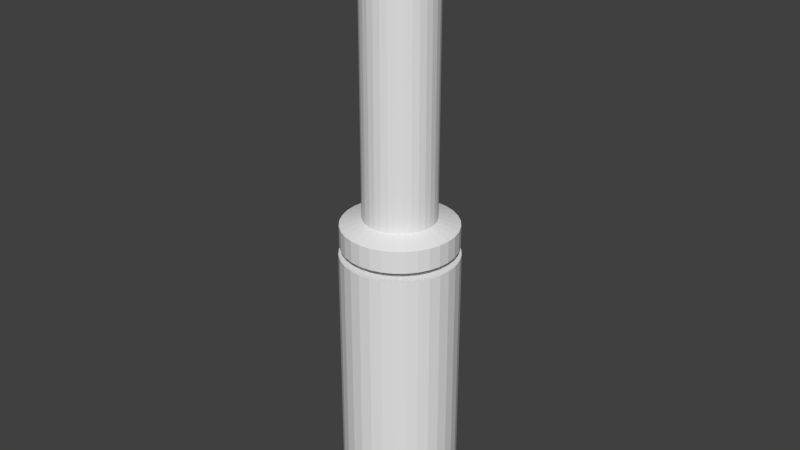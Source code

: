 # Source: ScrewDriver_Flathead.blend  (saved by Blender 2.78.0; exported with 4.5.12 LTS)
import bpy
from mathutils import Matrix  # noqa: F401  (used for matrix-valued properties, if any)

bpy.ops.wm.read_factory_settings(use_empty=True)
scene = bpy.context.scene
scene.name = 'Scene'

# ---- collections
col_collection_1 = bpy.data.collections.new('Collection 1'); scene.collection.children.link(col_collection_1)

# ---- world
world_world = bpy.data.worlds.new('World'); scene.world = world_world
world_world.color = (0.05088, 0.05088, 0.05088)
world_world.use_sun_shadow = False
world_world.sun_shadow_jitter_overblur = 0.0
world_world.cycles.sampling_method = 'MANUAL'

# ---- meshes
me_cylinder = bpy.data.meshes.new('Cylinder')
me_cylinder.from_pydata([(0.0, 1.0, -1.0), (0.0, 1.0, 1.0), (0.1951, 0.9808, -1.0), (0.1951, 0.9808, 1.0), (0.3827, 0.9239, -1.0), (0.3827, 0.9239, 1.0), (0.5556, 0.8315, -1.0), (0.5556, 0.8315, 1.0), (0.7071, 0.7071, -1.0), (0.7071, 0.7071, 1.0), (0.8315, 0.5556, -1.0), (0.8315, 0.5556, 1.0), (0.9239, 0.3827, -1.0), (0.9239, 0.3827, 1.0), (0.9808, 0.1951, -1.0), (0.9808, 0.1951, 1.0), (1.0, 7.55e-08, -1.0), (1.0, 7.55e-08, 1.0), (0.9808, -0.1951, -1.0), (0.9808, -0.1951, 1.0), (0.9239, -0.3827, -1.0), (0.9239, -0.3827, 1.0), (0.8315, -0.5556, -1.0), (0.8315, -0.5556, 1.0), (0.7071, -0.7071, -1.0), (0.7071, -0.7071, 1.0), (0.5556, -0.8315, -1.0), (0.5556, -0.8315, 1.0), (0.3827, -0.9239, -1.0), (0.3827, -0.9239, 1.0), (0.1951, -0.9808, -1.0), (0.1951, -0.9808, 1.0), (-3.258e-07, -1.0, -1.0), (-3.258e-07, -1.0, 1.0), (-0.1951, -0.9808, -1.0), (-0.1951, -0.9808, 1.0), (-0.3827, -0.9239, -1.0), (-0.3827, -0.9239, 1.0), (-0.5556, -0.8315, -1.0), (-0.5556, -0.8315, 1.0), (-0.7071, -0.7071, -1.0), (-0.7071, -0.7071, 1.0), (-0.8315, -0.5556, -1.0), (-0.8315, -0.5556, 1.0), (-0.9239, -0.3827, -1.0), (-0.9239, -0.3827, 1.0), (-0.9808, -0.1951, -1.0), (-0.9808, -0.1951, 1.0), (-1.0, 9.656e-07, -1.0), (-1.0, 9.656e-07, 1.0), (-0.9808, 0.1951, -1.0), (-0.9808, 0.1951, 1.0), (-0.9239, 0.3827, -1.0), (-0.9239, 0.3827, 1.0), (-0.8315, 0.5556, -1.0), (-0.8315, 0.5556, 1.0), (-0.7071, 0.7071, -1.0), (-0.7071, 0.7071, 1.0), (-0.5556, 0.8315, -1.0), (-0.5556, 0.8315, 1.0), (-0.3827, 0.9239, -1.0), (-0.3827, 0.9239, 1.0), (-0.1951, 0.9808, -1.0), (-0.1951, 0.9808, 1.0), (2.67e-08, 0.7751, -1.0), (0.1512, 0.7602, -1.0), (0.2966, 0.7161, -1.0), (0.4306, 0.6445, -1.0), (0.5481, 0.5481, -1.0), (0.6445, 0.4306, -1.0), (0.7161, 0.2966, -1.0), (0.7602, 0.1512, -1.0), (0.7751, 1.226e-07, -1.0), (0.7602, -0.1512, -1.0), (0.7161, -0.2966, -1.0), (0.6445, -0.4306, -1.0), (0.5481, -0.5481, -1.0), (0.4306, -0.6445, -1.0), (0.2966, -0.7161, -1.0), (0.1512, -0.7602, -1.0), (-2.259e-07, -0.7751, -1.0), (-0.1512, -0.7602, -1.0), (-0.2966, -0.7161, -1.0), (-0.4306, -0.6445, -1.0), (-0.5481, -0.5481, -1.0), (-0.6445, -0.4306, -1.0), (-0.7161, -0.2966, -1.0), (-0.7602, -0.1512, -1.0), (-0.7751, 8.125e-07, -1.0), (-0.7602, 0.1512, -1.0), (-0.7161, 0.2966, -1.0), (-0.6445, 0.4306, -1.0), (-0.5481, 0.5481, -1.0), (-0.4306, 0.6445, -1.0), (-0.2966, 0.7161, -1.0), (-0.1512, 0.7602, -1.0), (4.047e-08, 0.7751, -1.173), (0.1512, 0.7602, -1.173), (0.2966, 0.7161, -1.173), (0.4306, 0.6445, -1.173), (0.5481, 0.5481, -1.173), (0.6445, 0.4306, -1.173), (0.7161, 0.2966, -1.173), (0.7602, 0.1512, -1.173), (0.7751, 1.226e-07, -1.173), (0.7602, -0.1512, -1.173), (0.7161, -0.2966, -1.173), (0.6445, -0.4306, -1.173), (0.5481, -0.5481, -1.173), (0.4306, -0.6445, -1.173), (0.2966, -0.7161, -1.173), (0.1512, -0.7602, -1.173), (-2.121e-07, -0.7751, -1.173), (-0.1512, -0.7602, -1.173), (-0.2966, -0.7161, -1.173), (-0.4306, -0.6445, -1.173), (-0.5481, -0.5481, -1.173), (-0.6445, -0.4306, -1.173), (-0.7161, -0.2966, -1.173), (-0.7602, -0.1512, -1.173), (-0.7751, 8.125e-07, -1.173), (-0.7602, 0.1512, -1.173), (-0.7161, 0.2966, -1.173), (-0.6445, 0.4306, -1.173), (-0.5481, 0.5481, -1.173), (-0.4306, 0.6445, -1.173), (-0.2966, 0.7161, -1.173), (-0.1512, 0.7602, -1.173), (2.044e-08, 0.9435, -1.173), (0.1841, 0.9253, -1.173), (0.3611, 0.8717, -1.173), (0.5242, 0.7845, -1.173), (0.6671, 0.6671, -1.173), (0.7845, 0.5242, -1.173), (0.8717, 0.3611, -1.173), (0.9253, 0.1841, -1.173), (0.9435, 8.977e-08, -1.173), (0.9253, -0.1841, -1.173), (0.8717, -0.3611, -1.173), (0.7845, -0.5242, -1.173), (0.6671, -0.6671, -1.173), (0.5242, -0.7845, -1.173), (0.3611, -0.8717, -1.173), (0.1841, -0.9253, -1.173), (-2.87e-07, -0.9435, -1.173), (-0.1841, -0.9253, -1.173), (-0.3611, -0.8717, -1.173), (-0.5242, -0.7845, -1.173), (-0.6671, -0.6671, -1.173), (-0.7845, -0.5242, -1.173), (-0.8717, -0.3611, -1.173), (-0.9253, -0.1841, -1.173), (-0.9435, 9.296e-07, -1.173), (-0.9253, 0.1841, -1.173), (-0.8717, 0.3611, -1.173), (-0.7845, 0.5242, -1.173), (-0.6671, 0.6671, -1.173), (-0.5242, 0.7845, -1.173), (-0.3611, 0.8717, -1.173), (-0.1841, 0.9253, -1.173), (3.935e-08, 0.9435, -1.257), (0.1841, 0.9253, -1.257), (0.3611, 0.8717, -1.257), (0.5242, 0.7845, -1.257), (0.6671, 0.6671, -1.257), (0.7845, 0.5242, -1.257), (0.8717, 0.3611, -1.257), (0.9253, 0.1841, -1.257), (0.9435, 8.977e-08, -1.257), (0.9253, -0.1841, -1.257), (0.8717, -0.3611, -1.257), (0.7845, -0.5242, -1.257), (0.6671, -0.6671, -1.257), (0.5242, -0.7845, -1.257), (0.3611, -0.8717, -1.257), (0.1841, -0.9253, -1.257), (-2.681e-07, -0.9435, -1.257), (-0.1841, -0.9253, -1.257), (-0.3611, -0.8717, -1.257), (-0.5242, -0.7845, -1.257), (-0.6671, -0.6671, -1.257), (-0.7845, -0.5242, -1.257), (-0.8717, -0.3611, -1.257), (-0.9253, -0.1841, -1.257), (-0.9435, 9.296e-07, -1.257), (-0.9253, 0.1841, -1.257), (-0.8717, 0.3611, -1.257), (-0.7845, 0.5242, -1.257), (-0.6671, 0.6671, -1.257), (-0.5242, 0.7845, -1.257), (-0.3611, 0.8717, -1.257), (-0.1841, 0.9253, -1.257), (3.582e-08, 0.8991, -1.331), (0.1754, 0.8818, -1.331), (0.3441, 0.8306, -1.331), (0.4995, 0.7476, -1.331), (0.6357, 0.6357, -1.331), (0.7476, 0.4995, -1.331), (0.8306, 0.3441, -1.331), (0.8818, 0.1754, -1.331), (0.8991, 9.922e-08, -1.331), (0.8818, -0.1754, -1.331), (0.8306, -0.3441, -1.331), (0.7476, -0.4995, -1.331), (0.6357, -0.6357, -1.331), (0.4995, -0.7476, -1.331), (0.3441, -0.8306, -1.331), (0.1754, -0.8818, -1.331), (-2.571e-07, -0.8991, -1.331), (-0.1754, -0.8818, -1.331), (-0.3441, -0.8306, -1.331), (-0.4995, -0.7476, -1.331), (-0.6357, -0.6357, -1.331), (-0.7476, -0.4995, -1.331), (-0.8306, -0.3441, -1.331), (-0.8818, -0.1754, -1.331), (-0.8991, 8.995e-07, -1.331), (-0.8818, 0.1754, -1.331), (-0.8306, 0.3441, -1.331), (-0.7475, 0.4995, -1.331), (-0.6357, 0.6357, -1.331), (-0.4995, 0.7476, -1.331), (-0.3441, 0.8306, -1.331), (-0.1754, 0.8818, -1.331), (4.459e-08, 0.7308, -1.452), (0.1426, 0.7168, -1.452), (0.2797, 0.6752, -1.452), (0.406, 0.6076, -1.452), (0.5168, 0.5168, -1.452), (0.6076, 0.406, -1.452), (0.6752, 0.2797, -1.452), (0.7168, 0.1426, -1.452), (0.7308, 1.434e-07, -1.452), (0.7168, -0.1426, -1.452), (0.6752, -0.2797, -1.452), (0.6076, -0.406, -1.452), (0.5168, -0.5168, -1.452), (0.406, -0.6076, -1.452), (0.2797, -0.6752, -1.452), (0.1426, -0.7168, -1.452), (-1.935e-07, -0.7308, -1.452), (-0.1426, -0.7168, -1.452), (-0.2797, -0.6752, -1.452), (-0.406, -0.6076, -1.452), (-0.5168, -0.5168, -1.452), (-0.6076, -0.406, -1.452), (-0.6752, -0.2797, -1.452), (-0.7168, -0.1426, -1.452), (-0.7308, 7.939e-07, -1.452), (-0.7168, 0.1426, -1.452), (-0.6752, 0.2797, -1.452), (-0.6076, 0.406, -1.452), (-0.5168, 0.5168, -1.452), (-0.406, 0.6076, -1.452), (-0.2797, 0.6752, -1.452), (-0.1426, 0.7168, -1.452), (6.125e-08, 0.5404, -1.503), (0.1054, 0.53, -1.503), (0.2068, 0.4993, -1.503), (0.3002, 0.4493, -1.503), (0.3821, 0.3821, -1.503), (0.4493, 0.3002, -1.503), (0.4993, 0.2068, -1.503), (0.53, 0.1054, -1.503), (0.5404, 1.91e-07, -1.503), (0.53, -0.1054, -1.503), (0.4993, -0.2068, -1.503), (0.4493, -0.3002, -1.503), (0.3821, -0.3821, -1.503), (0.3002, -0.4493, -1.503), (0.2068, -0.4993, -1.503), (0.1054, -0.53, -1.503), (-1.148e-07, -0.5404, -1.503), (-0.1054, -0.53, -1.503), (-0.2068, -0.4993, -1.503), (-0.3002, -0.4493, -1.503), (-0.3821, -0.3821, -1.503), (-0.4493, -0.3002, -1.503), (-0.4993, -0.2068, -1.503), (-0.53, -0.1054, -1.503), (-0.5404, 6.72e-07, -1.503), (-0.53, 0.1054, -1.503), (-0.4993, 0.2068, -1.503), (-0.4493, 0.3002, -1.503), (-0.3821, 0.3821, -1.503), (-0.3002, 0.4493, -1.503), (-0.2068, 0.4993, -1.503), (-0.1054, 0.53, -1.503), (-1.537e-07, 1.0, 3.299), (0.1951, 0.9808, 3.299), (0.3827, 0.9239, 3.299), (0.5556, 0.8315, 3.299), (0.7071, 0.7071, 3.299), (0.8315, 0.5556, 3.299), (0.9239, 0.3827, 3.299), (0.9808, 0.1951, 3.299), (1.0, 7.55e-08, 3.299), (0.9808, -0.1951, 3.299), (0.9239, -0.3827, 3.299), (0.8315, -0.5556, 3.299), (0.7071, -0.7071, 3.299), (0.5556, -0.8315, 3.299), (0.3827, -0.9239, 3.299), (0.1951, -0.9808, 3.299), (-4.795e-07, -1.0, 3.299), (-0.1951, -0.9808, 3.299), (-0.3827, -0.9239, 3.299), (-0.5556, -0.8315, 3.299), (-0.7071, -0.7071, 3.299), (-0.8315, -0.5556, 3.299), (-0.9239, -0.3827, 3.299), (-0.9808, -0.1951, 3.299), (-1.0, 9.656e-07, 3.299), (-0.9808, 0.1951, 3.299), (-0.9239, 0.3827, 3.299), (-0.8315, 0.5556, 3.299), (-0.7071, 0.7071, 3.299), (-0.5556, 0.8315, 3.299), (-0.3827, 0.9239, 3.299), (-0.1951, 0.9808, 3.299), (-1.227e-07, 0.6554, 3.299), (0.1279, 0.6428, 3.299), (0.2508, 0.6055, 3.299), (0.3641, 0.5449, 3.299), (0.4634, 0.4634, 3.299), (0.5449, 0.3641, 3.299), (0.6055, 0.2508, 3.299), (0.6428, 0.1279, 3.299), (0.6554, 1.477e-07, 3.299), (0.6428, -0.1279, 3.299), (0.6055, -0.2508, 3.299), (0.5449, -0.3641, 3.299), (0.4634, -0.4634, 3.299), (0.3641, -0.5449, 3.299), (0.2508, -0.6055, 3.299), (0.1279, -0.6428, 3.299), (-3.363e-07, -0.6554, 3.299), (-0.1279, -0.6428, 3.299), (-0.2508, -0.6055, 3.299), (-0.3641, -0.5449, 3.299), (-0.4634, -0.4634, 3.299), (-0.5449, -0.3641, 3.299), (-0.6055, -0.2508, 3.299), (-0.6428, -0.1279, 3.299), (-0.6554, 7.311e-07, 3.299), (-0.6428, 0.1279, 3.299), (-0.6055, 0.2508, 3.299), (-0.5449, 0.3641, 3.299), (-0.4634, 0.4634, 3.299), (-0.3641, 0.5449, 3.299), (-0.2508, 0.6055, 3.299), (-0.1279, 0.6428, 3.299), (-1.684e-07, 0.9808, 3.443), (0.1914, 0.962, 3.443), (0.3754, 0.9062, 3.443), (0.5449, 0.8155, 3.443), (0.6936, 0.6936, 3.443), (0.8155, 0.5449, 3.443), (0.9062, 0.3754, 3.443), (0.962, 0.1914, 3.443), (0.9808, 6.009e-08, 3.443), (0.962, -0.1914, 3.443), (0.9062, -0.3754, 3.443), (0.8155, -0.5449, 3.443), (0.6936, -0.6936, 3.443), (0.5449, -0.8155, 3.443), (0.3754, -0.9062, 3.443), (0.1914, -0.962, 3.443), (-4.88e-07, -0.9808, 3.443), (-0.1914, -0.962, 3.443), (-0.3754, -0.9062, 3.443), (-0.5449, -0.8155, 3.443), (-0.6936, -0.6936, 3.443), (-0.8155, -0.5449, 3.443), (-0.9062, -0.3754, 3.443), (-0.962, -0.1914, 3.443), (-0.9808, 9.331e-07, 3.443), (-0.962, 0.1914, 3.443), (-0.9062, 0.3754, 3.443), (-0.8155, 0.5449, 3.443), (-0.6936, 0.6936, 3.443), (-0.5449, 0.8155, 3.443), (-0.3754, 0.9062, 3.443), (-0.1914, 0.962, 3.443), (-3.598e-07, 0.9808, 3.821), (0.1914, 0.962, 3.821), (0.3754, 0.9062, 3.821), (0.5449, 0.8155, 3.821), (0.6936, 0.6936, 3.821), (0.8155, 0.5449, 3.821), (0.9062, 0.3754, 3.821), (0.962, 0.1914, 3.821), (0.9808, 6.009e-08, 3.821), (0.962, -0.1914, 3.821), (0.9062, -0.3754, 3.821), (0.8155, -0.5449, 3.821), (0.6936, -0.6936, 3.821), (0.5449, -0.8155, 3.821), (0.3754, -0.9062, 3.821), (0.1914, -0.962, 3.821), (-6.794e-07, -0.9808, 3.821), (-0.1914, -0.962, 3.821), (-0.3754, -0.9062, 3.821), (-0.5449, -0.8155, 3.821), (-0.6936, -0.6936, 3.821), (-0.8155, -0.5449, 3.821), (-0.9062, -0.3754, 3.821), (-0.962, -0.1914, 3.821), (-0.9808, 9.331e-07, 3.821), (-0.962, 0.1914, 3.821), (-0.9062, 0.3754, 3.821), (-0.8155, 0.5449, 3.821), (-0.6936, 0.6936, 3.821), (-0.5449, 0.8155, 3.821), (-0.3754, 0.9062, 3.821), (-0.1914, 0.962, 3.821), (-3.512e-07, 0.6148, 3.94), (0.1199, 0.603, 3.94), (0.2353, 0.568, 3.94), (0.3416, 0.5112, 3.94), (0.4347, 0.4347, 3.94), (0.5112, 0.3416, 3.94), (0.568, 0.2353, 3.94), (0.603, 0.1199, 3.94), (0.6148, 1.475e-07, 3.94), (0.603, -0.1199, 3.94), (0.568, -0.2353, 3.94), (0.5112, -0.3416, 3.94), (0.4347, -0.4347, 3.94), (0.3416, -0.5112, 3.94), (0.2353, -0.568, 3.94), (0.1199, -0.603, 3.94), (-5.516e-07, -0.6148, 3.94), (-0.1199, -0.603, 3.94), (-0.2353, -0.568, 3.94), (-0.3416, -0.5112, 3.94), (-0.4347, -0.4347, 3.94), (-0.5112, -0.3416, 3.94), (-0.568, -0.2353, 3.94), (-0.603, -0.1199, 3.94), (-0.6148, 6.947e-07, 3.94), (-0.603, 0.1199, 3.94), (-0.568, 0.2353, 3.94), (-0.5112, 0.3416, 3.94), (-0.4347, 0.4347, 3.94), (-0.3416, 0.5112, 3.94), (-0.2353, 0.568, 3.94), (-0.1199, 0.603, 3.94), (-3.05e-07, 0.6148, 8.324), (0.1199, 0.603, 8.324), (0.2353, 0.568, 8.324), (0.3416, 0.5112, 8.324), (0.4347, 0.4347, 8.324), (0.5112, 0.3416, 8.324), (0.568, 0.2353, 8.324), (0.603, 0.1199, 8.324), (0.6148, 1.475e-07, 8.324), (0.603, -0.1199, 8.324), (0.568, -0.2353, 8.324), (0.5112, -0.3416, 8.324), (0.4347, -0.4347, 8.324), (0.3416, -0.5112, 8.324), (0.2353, -0.568, 8.324), (0.1199, -0.603, 8.324), (-5.053e-07, -0.6148, 8.324), (-0.1199, -0.603, 8.324), (-0.2353, -0.568, 8.324), (-0.3416, -0.5112, 8.324), (-0.4347, -0.4347, 8.324), (-0.5112, -0.3416, 8.324), (-0.568, -0.2353, 8.324), (-0.603, -0.1199, 8.324), (-0.6148, 6.947e-07, 8.324), (-0.603, 0.1199, 8.324), (-0.568, 0.2353, 8.324), (-0.5112, 0.3416, 8.324), (-0.4347, 0.4347, 8.324), (-0.3416, 0.5112, 8.324), (-0.2353, 0.568, 8.324), (-0.1199, 0.603, 8.324), (-3.492e-07, 0.6148, 8.598), (0.06645, 0.603, 8.598), (0.1304, 0.568, 8.598), (0.1892, 0.5112, 8.598), (0.2409, 0.4347, 8.598), (0.2832, 0.3416, 8.598), (0.3147, 0.2353, 8.598), (0.3341, 0.1199, 8.598), (0.3406, 1.475e-07, 8.598), (0.3341, -0.1199, 8.598), (0.3147, -0.2353, 8.598), (0.2832, -0.3416, 8.598), (0.2409, -0.4347, 8.598), (0.1892, -0.5112, 8.598), (0.1304, -0.568, 8.598), (0.06645, -0.603, 8.598), (-4.601e-07, -0.6148, 8.598), (-0.06645, -0.603, 8.598), (-0.1304, -0.568, 8.598), (-0.1892, -0.5112, 8.598), (-0.2409, -0.4347, 8.598), (-0.2832, -0.3416, 8.598), (-0.3147, -0.2353, 8.598), (-0.3341, -0.1199, 8.598), (-0.3406, 6.947e-07, 8.598), (-0.3341, 0.1199, 8.598), (-0.3147, 0.2353, 8.598), (-0.2832, 0.3416, 8.598), (-0.2409, 0.4347, 8.598), (-0.1892, 0.5112, 8.598), (-0.1304, 0.568, 8.598), (-0.06645, 0.603, 8.598), (2.951e-08, 0.4526, 9.075), (0.007226, 0.4439, 9.075), (0.01417, 0.4181, 9.075), (0.02058, 0.3763, 9.075), (0.02619, 0.32, 9.075), (0.0308, 0.2514, 9.075), (0.03422, 0.1732, 9.075), (0.03633, 0.08829, 9.075), (0.03704, 1.902e-07, 9.075), (0.03633, -0.08829, 9.075), (0.03422, -0.1732, 9.075), (0.0308, -0.2514, 9.075), (0.02619, -0.32, 9.075), (0.02058, -0.3763, 9.075), (0.01417, -0.4181, 9.075), (0.007226, -0.4439, 9.075), (1.744e-08, -0.4526, 9.075), (-0.007226, -0.4439, 9.075), (-0.01417, -0.4181, 9.075), (-0.02058, -0.3763, 9.075), (-0.02619, -0.32, 9.075), (-0.0308, -0.2514, 9.075), (-0.03422, -0.1732, 9.075), (-0.03633, -0.08829, 9.075), (-0.03704, 5.93e-07, 9.075), (-0.03633, 0.0883, 9.075), (-0.03422, 0.1732, 9.075), (-0.0308, 0.2514, 9.075), (-0.02619, 0.32, 9.075), (-0.02058, 0.3763, 9.075), (-0.01417, 0.4181, 9.075), (-0.007226, 0.4439, 9.075)], [], [(0, 1, 3, 2), (2, 3, 5, 4), (4, 5, 7, 6), (6, 7, 9, 8), (8, 9, 11, 10), (10, 11, 13, 12), (12, 13, 15, 14), (14, 15, 17, 16), (16, 17, 19, 18), (18, 19, 21, 20), (20, 21, 23, 22), (22, 23, 25, 24), (24, 25, 27, 26), (26, 27, 29, 28), (28, 29, 31, 30), (30, 31, 33, 32), (32, 33, 35, 34), (34, 35, 37, 36), (36, 37, 39, 38), (38, 39, 41, 40), (40, 41, 43, 42), (42, 43, 45, 44), (44, 45, 47, 46), (46, 47, 49, 48), (48, 49, 51, 50), (50, 51, 53, 52), (52, 53, 55, 54), (54, 55, 57, 56), (56, 57, 59, 58), (58, 59, 61, 60), (5, 3, 289, 290), (60, 61, 63, 62), (62, 63, 1, 0), (56, 58, 93, 92), (80, 81, 113, 112), (12, 14, 71, 70), (30, 32, 80, 79), (48, 50, 89, 88), (4, 6, 67, 66), (22, 24, 76, 75), (40, 42, 85, 84), (58, 60, 94, 93), (14, 16, 72, 71), (32, 34, 81, 80), (50, 52, 90, 89), (6, 8, 68, 67), (24, 26, 77, 76), (42, 44, 86, 85), (60, 62, 95, 94), (16, 18, 73, 72), (34, 36, 82, 81), (52, 54, 91, 90), (8, 10, 69, 68), (26, 28, 78, 77), (44, 46, 87, 86), (0, 2, 65, 64), (62, 0, 64, 95), (18, 20, 74, 73), (36, 38, 83, 82), (54, 56, 92, 91), (10, 12, 70, 69), (28, 30, 79, 78), (46, 48, 88, 87), (2, 4, 66, 65), (20, 22, 75, 74), (38, 40, 84, 83), (115, 116, 148, 147), (67, 68, 100, 99), (94, 95, 127, 126), (81, 82, 114, 113), (68, 69, 101, 100), (95, 64, 96, 127), (82, 83, 115, 114), (69, 70, 102, 101), (83, 84, 116, 115), (70, 71, 103, 102), (84, 85, 117, 116), (71, 72, 104, 103), (85, 86, 118, 117), (72, 73, 105, 104), (86, 87, 119, 118), (73, 74, 106, 105), (87, 88, 120, 119), (74, 75, 107, 106), (88, 89, 121, 120), (75, 76, 108, 107), (89, 90, 122, 121), (76, 77, 109, 108), (90, 91, 123, 122), (77, 78, 110, 109), (64, 65, 97, 96), (91, 92, 124, 123), (78, 79, 111, 110), (65, 66, 98, 97), (92, 93, 125, 124), (79, 80, 112, 111), (66, 67, 99, 98), (93, 94, 126, 125), (150, 151, 183, 182), (102, 103, 135, 134), (116, 117, 149, 148), (103, 104, 136, 135), (117, 118, 150, 149), (104, 105, 137, 136), (118, 119, 151, 150), (105, 106, 138, 137), (119, 120, 152, 151), (106, 107, 139, 138), (120, 121, 153, 152), (107, 108, 140, 139), (121, 122, 154, 153), (108, 109, 141, 140), (122, 123, 155, 154), (109, 110, 142, 141), (96, 97, 129, 128), (123, 124, 156, 155), (110, 111, 143, 142), (97, 98, 130, 129), (124, 125, 157, 156), (111, 112, 144, 143), (98, 99, 131, 130), (125, 126, 158, 157), (112, 113, 145, 144), (99, 100, 132, 131), (126, 127, 159, 158), (113, 114, 146, 145), (100, 101, 133, 132), (127, 96, 128, 159), (114, 115, 147, 146), (101, 102, 134, 133), (185, 186, 218, 217), (137, 138, 170, 169), (151, 152, 184, 183), (138, 139, 171, 170), (152, 153, 185, 184), (139, 140, 172, 171), (153, 154, 186, 185), (140, 141, 173, 172), (154, 155, 187, 186), (141, 142, 174, 173), (128, 129, 161, 160), (155, 156, 188, 187), (142, 143, 175, 174), (129, 130, 162, 161), (156, 157, 189, 188), (143, 144, 176, 175), (130, 131, 163, 162), (157, 158, 190, 189), (144, 145, 177, 176), (131, 132, 164, 163), (158, 159, 191, 190), (145, 146, 178, 177), (132, 133, 165, 164), (159, 128, 160, 191), (146, 147, 179, 178), (133, 134, 166, 165), (147, 148, 180, 179), (134, 135, 167, 166), (148, 149, 181, 180), (135, 136, 168, 167), (149, 150, 182, 181), (136, 137, 169, 168), (193, 194, 226, 225), (172, 173, 205, 204), (186, 187, 219, 218), (173, 174, 206, 205), (160, 161, 193, 192), (187, 188, 220, 219), (174, 175, 207, 206), (161, 162, 194, 193), (188, 189, 221, 220), (175, 176, 208, 207), (162, 163, 195, 194), (189, 190, 222, 221), (176, 177, 209, 208), (163, 164, 196, 195), (190, 191, 223, 222), (177, 178, 210, 209), (164, 165, 197, 196), (191, 160, 192, 223), (178, 179, 211, 210), (165, 166, 198, 197), (179, 180, 212, 211), (166, 167, 199, 198), (180, 181, 213, 212), (167, 168, 200, 199), (181, 182, 214, 213), (168, 169, 201, 200), (182, 183, 215, 214), (169, 170, 202, 201), (183, 184, 216, 215), (170, 171, 203, 202), (184, 185, 217, 216), (171, 172, 204, 203), (228, 229, 261, 260), (220, 221, 253, 252), (207, 208, 240, 239), (194, 195, 227, 226), (221, 222, 254, 253), (208, 209, 241, 240), (195, 196, 228, 227), (222, 223, 255, 254), (209, 210, 242, 241), (196, 197, 229, 228), (223, 192, 224, 255), (210, 211, 243, 242), (197, 198, 230, 229), (211, 212, 244, 243), (198, 199, 231, 230), (212, 213, 245, 244), (199, 200, 232, 231), (213, 214, 246, 245), (200, 201, 233, 232), (214, 215, 247, 246), (201, 202, 234, 233), (215, 216, 248, 247), (202, 203, 235, 234), (216, 217, 249, 248), (203, 204, 236, 235), (217, 218, 250, 249), (204, 205, 237, 236), (218, 219, 251, 250), (205, 206, 238, 237), (192, 193, 225, 224), (219, 220, 252, 251), (206, 207, 239, 238), (256, 257, 258, 259, 260, 261, 262, 263, 264, 265, 266, 267, 268, 269, 270, 271, 272, 273, 274, 275, 276, 277, 278, 279, 280, 281, 282, 283, 284, 285, 286, 287), (255, 224, 256, 287), (242, 243, 275, 274), (229, 230, 262, 261), (243, 244, 276, 275), (230, 231, 263, 262), (244, 245, 277, 276), (231, 232, 264, 263), (245, 246, 278, 277), (232, 233, 265, 264), (246, 247, 279, 278), (233, 234, 266, 265), (247, 248, 280, 279), (234, 235, 267, 266), (248, 249, 281, 280), (235, 236, 268, 267), (249, 250, 282, 281), (236, 237, 269, 268), (250, 251, 283, 282), (237, 238, 270, 269), (224, 225, 257, 256), (251, 252, 284, 283), (238, 239, 271, 270), (225, 226, 258, 257), (252, 253, 285, 284), (239, 240, 272, 271), (226, 227, 259, 258), (253, 254, 286, 285), (240, 241, 273, 272), (227, 228, 260, 259), (254, 255, 287, 286), (241, 242, 274, 273), (299, 298, 330, 331), (23, 21, 298, 299), (41, 39, 307, 308), (59, 57, 316, 317), (15, 13, 294, 295), (33, 31, 303, 304), (51, 49, 312, 313), (7, 5, 290, 291), (25, 23, 299, 300), (43, 41, 308, 309), (61, 59, 317, 318), (17, 15, 295, 296), (35, 33, 304, 305), (53, 51, 313, 314), (9, 7, 291, 292), (27, 25, 300, 301), (45, 43, 309, 310), (63, 61, 318, 319), (19, 17, 296, 297), (37, 35, 305, 306), (55, 53, 314, 315), (11, 9, 292, 293), (29, 27, 301, 302), (47, 45, 310, 311), (3, 1, 288, 289), (1, 63, 319, 288), (21, 19, 297, 298), (39, 37, 306, 307), (57, 55, 315, 316), (13, 11, 293, 294), (31, 29, 302, 303), (49, 47, 311, 312), (334, 333, 365, 366), (313, 312, 344, 345), (300, 299, 331, 332), (314, 313, 345, 346), (301, 300, 332, 333), (315, 314, 346, 347), (302, 301, 333, 334), (289, 288, 320, 321), (316, 315, 347, 348), (303, 302, 334, 335), (290, 289, 321, 322), (317, 316, 348, 349), (304, 303, 335, 336), (291, 290, 322, 323), (318, 317, 349, 350), (305, 304, 336, 337), (292, 291, 323, 324), (319, 318, 350, 351), (306, 305, 337, 338), (293, 292, 324, 325), (288, 319, 351, 320), (307, 306, 338, 339), (294, 293, 325, 326), (308, 307, 339, 340), (295, 294, 326, 327), (309, 308, 340, 341), (296, 295, 327, 328), (310, 309, 341, 342), (297, 296, 328, 329), (311, 310, 342, 343), (298, 297, 329, 330), (312, 311, 343, 344), (369, 368, 400, 401), (321, 320, 352, 353), (348, 347, 379, 380), (335, 334, 366, 367), (322, 321, 353, 354), (349, 348, 380, 381), (336, 335, 367, 368), (323, 322, 354, 355), (350, 349, 381, 382), (337, 336, 368, 369), (324, 323, 355, 356), (351, 350, 382, 383), (338, 337, 369, 370), (325, 324, 356, 357), (320, 351, 383, 352), (339, 338, 370, 371), (326, 325, 357, 358), (340, 339, 371, 372), (327, 326, 358, 359), (341, 340, 372, 373), (328, 327, 359, 360), (342, 341, 373, 374), (329, 328, 360, 361), (343, 342, 374, 375), (330, 329, 361, 362), (344, 343, 375, 376), (331, 330, 362, 363), (345, 344, 376, 377), (332, 331, 363, 364), (346, 345, 377, 378), (333, 332, 364, 365), (347, 346, 378, 379), (404, 403, 435, 436), (356, 355, 387, 388), (383, 382, 414, 415), (370, 369, 401, 402), (357, 356, 388, 389), (352, 383, 415, 384), (371, 370, 402, 403), (358, 357, 389, 390), (372, 371, 403, 404), (359, 358, 390, 391), (373, 372, 404, 405), (360, 359, 391, 392), (374, 373, 405, 406), (361, 360, 392, 393), (375, 374, 406, 407), (362, 361, 393, 394), (376, 375, 407, 408), (363, 362, 394, 395), (377, 376, 408, 409), (364, 363, 395, 396), (378, 377, 409, 410), (365, 364, 396, 397), (379, 378, 410, 411), (366, 365, 397, 398), (353, 352, 384, 385), (380, 379, 411, 412), (367, 366, 398, 399), (354, 353, 385, 386), (381, 380, 412, 413), (368, 367, 399, 400), (355, 354, 386, 387), (382, 381, 413, 414), (439, 438, 470, 471), (391, 390, 422, 423), (405, 404, 436, 437), (392, 391, 423, 424), (406, 405, 437, 438), (393, 392, 424, 425), (407, 406, 438, 439), (394, 393, 425, 426), (408, 407, 439, 440), (395, 394, 426, 427), (409, 408, 440, 441), (396, 395, 427, 428), (410, 409, 441, 442), (397, 396, 428, 429), (411, 410, 442, 443), (398, 397, 429, 430), (385, 384, 416, 417), (412, 411, 443, 444), (399, 398, 430, 431), (386, 385, 417, 418), (413, 412, 444, 445), (400, 399, 431, 432), (387, 386, 418, 419), (414, 413, 445, 446), (401, 400, 432, 433), (388, 387, 419, 420), (415, 414, 446, 447), (402, 401, 433, 434), (389, 388, 420, 421), (384, 415, 447, 416), (403, 402, 434, 435), (390, 389, 421, 422), (474, 473, 505, 506), (426, 425, 457, 458), (440, 439, 471, 472), (427, 426, 458, 459), (441, 440, 472, 473), (428, 427, 459, 460), (442, 441, 473, 474), (429, 428, 460, 461), (443, 442, 474, 475), (430, 429, 461, 462), (417, 416, 448, 449), (444, 443, 475, 476), (431, 430, 462, 463), (418, 417, 449, 450), (445, 444, 476, 477), (432, 431, 463, 464), (419, 418, 450, 451), (446, 445, 477, 478), (433, 432, 464, 465), (420, 419, 451, 452), (447, 446, 478, 479), (434, 433, 465, 466), (421, 420, 452, 453), (416, 447, 479, 448), (435, 434, 466, 467), (422, 421, 453, 454), (436, 435, 467, 468), (423, 422, 454, 455), (437, 436, 468, 469), (424, 423, 455, 456), (438, 437, 469, 470), (425, 424, 456, 457), (509, 508, 540, 541), (461, 460, 492, 493), (475, 474, 506, 507), (462, 461, 493, 494), (449, 448, 480, 481), (476, 475, 507, 508), (463, 462, 494, 495), (450, 449, 481, 482), (477, 476, 508, 509), (464, 463, 495, 496), (451, 450, 482, 483), (478, 477, 509, 510), (465, 464, 496, 497), (452, 451, 483, 484), (479, 478, 510, 511), (466, 465, 497, 498), (453, 452, 484, 485), (448, 479, 511, 480), (467, 466, 498, 499), (454, 453, 485, 486), (468, 467, 499, 500), (455, 454, 486, 487), (469, 468, 500, 501), (456, 455, 487, 488), (470, 469, 501, 502), (457, 456, 488, 489), (471, 470, 502, 503), (458, 457, 489, 490), (472, 471, 503, 504), (459, 458, 490, 491), (473, 472, 504, 505), (460, 459, 491, 492), (513, 512, 543, 542, 541, 540, 539, 538, 537, 536, 535, 534, 533, 532, 531, 530, 529, 528, 527, 526, 525, 524, 523, 522, 521, 520, 519, 518, 517, 516, 515, 514), (496, 495, 527, 528), (483, 482, 514, 515), (510, 509, 541, 542), (497, 496, 528, 529), (484, 483, 515, 516), (511, 510, 542, 543), (498, 497, 529, 530), (485, 484, 516, 517), (480, 511, 543, 512), (499, 498, 530, 531), (486, 485, 517, 518), (500, 499, 531, 532), (487, 486, 518, 519), (501, 500, 532, 533), (488, 487, 519, 520), (502, 501, 533, 534), (489, 488, 520, 521), (503, 502, 534, 535), (490, 489, 521, 522), (504, 503, 535, 536), (491, 490, 522, 523), (505, 504, 536, 537), (492, 491, 523, 524), (506, 505, 537, 538), (493, 492, 524, 525), (507, 506, 538, 539), (494, 493, 525, 526), (481, 480, 512, 513), (508, 507, 539, 540), (495, 494, 526, 527), (482, 481, 513, 514)])
me_cylinder.use_remesh_preserve_volume = False
me_cylinder.use_remesh_preserve_attributes = False
me_cylinder.use_mirror_vertex_groups = False
me_cylinder.update()

# ---- objects
ob_cylinder = bpy.data.objects.new('Cylinder', me_cylinder)

# ---- transforms, parenting, visibility, modifiers, constraints
ob_cylinder.location = (0.0, 0.0, 0.0)
ob_cylinder.scale = (1.339, 1.339, 1.339)
ob_cylinder.lineart.crease_threshold = 0.0

# ---- collection membership
col_collection_1.objects.link(ob_cylinder)

# ---- scene / render settings (as saved in the file)
scene.frame_start = 1; scene.frame_end = 250; scene.frame_set(1)
scene.render.engine = 'BLENDER_EEVEE_NEXT'
scene.render.resolution_percentage = 50
scene.render.dither_intensity = 0.0
scene.cycles.use_denoising = False
scene.cycles.samples = 128
scene.cycles.sampling_pattern = 'TABULATED_SOBOL'
scene.cycles.light_sampling_threshold = 0.0
scene.cycles.use_adaptive_sampling = False
scene.cycles.use_light_tree = False
scene.cycles.blur_glossy = 0.0
scene.cycles.sample_clamp_indirect = 0.0
scene.view_settings.view_transform = 'Standard'
bpy.context.view_layer.update()

# ---- added for rendering (the .blend has no active camera and no usable light): camera, sun
cam_auto = bpy.data.cameras.new('AutoCamera')
cam_auto.lens = 50.0
cam_auto.sensor_width = 36.0
cam_auto.clip_end = 1000.0
ob_auto_camera = bpy.data.objects.new('AutoCamera', cam_auto)
scene.collection.objects.link(ob_auto_camera)
ob_auto_camera.location = (13.5646, -16.2775, 15.9211)
ob_auto_camera.rotation_euler = (1.09748, -7.21219e-08, 0.694738)
scene.camera = ob_auto_camera
light_auto_sun = bpy.data.lights.new('AutoSun', 'SUN')
light_auto_sun.energy = 3.0
light_auto_sun.angle = 0.0523599
ob_auto_sun = bpy.data.objects.new('AutoSun', light_auto_sun)
scene.collection.objects.link(ob_auto_sun)
ob_auto_sun.rotation_euler = (0.872665, 0.174533, 0.523599)
bpy.context.view_layer.update()
